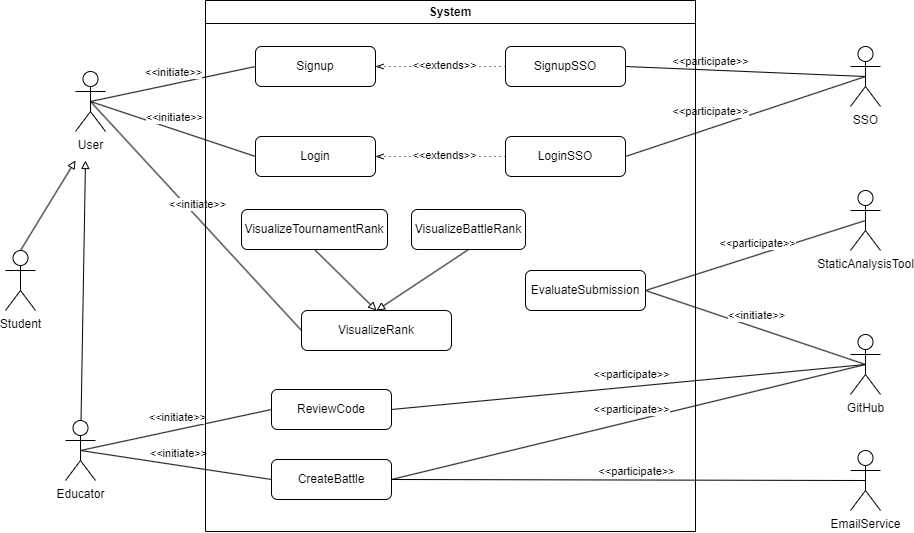

The diagram above was exported from draw.io. Its source (the exported page's mxGraphModel, read from the mxfile embedded in the PNG):
<mxGraphModel dx="2464" dy="1308" grid="1" gridSize="10" guides="1" tooltips="1" connect="1" arrows="1" fold="1" page="1" pageScale="1" pageWidth="1654" pageHeight="2336" math="0" shadow="0">
  <root>
    <mxCell id="0" />
    <mxCell id="1" parent="0" />
    <mxCell id="2" value="StaticAnalysisTool" style="shape=umlActor;verticalLabelPosition=bottom;verticalAlign=top;html=1;outlineConnect=0;" vertex="1" parent="1">
      <mxGeometry x="2305" y="980" width="30" height="60" as="geometry" />
    </mxCell>
    <mxCell id="3" value="Student" style="shape=umlActor;verticalLabelPosition=bottom;verticalAlign=top;html=1;outlineConnect=0;" vertex="1" parent="1">
      <mxGeometry x="1460" y="1040" width="30" height="60" as="geometry" />
    </mxCell>
    <mxCell id="4" value="Educator" style="shape=umlActor;verticalLabelPosition=bottom;verticalAlign=top;html=1;outlineConnect=0;" vertex="1" parent="1">
      <mxGeometry x="1520" y="1210" width="30" height="60" as="geometry" />
    </mxCell>
    <mxCell id="5" value="SSO" style="shape=umlActor;verticalLabelPosition=bottom;verticalAlign=top;html=1;outlineConnect=0;" vertex="1" parent="1">
      <mxGeometry x="2305" y="836" width="30" height="60" as="geometry" />
    </mxCell>
    <mxCell id="6" value="GitHub" style="shape=umlActor;verticalLabelPosition=bottom;verticalAlign=top;html=1;outlineConnect=0;" vertex="1" parent="1">
      <mxGeometry x="2305" y="1124" width="30" height="60" as="geometry" />
    </mxCell>
    <mxCell id="7" value="Login" style="rounded=1;whiteSpace=wrap;html=1;" vertex="1" parent="1">
      <mxGeometry x="1710" y="926" width="120" height="40" as="geometry" />
    </mxCell>
    <mxCell id="8" value="Signup" style="rounded=1;whiteSpace=wrap;html=1;" vertex="1" parent="1">
      <mxGeometry x="1710" y="836" width="120" height="40" as="geometry" />
    </mxCell>
    <mxCell id="9" value="" style="endArrow=none;html=1;rounded=0;exitX=1;exitY=0.5;exitDx=0;exitDy=0;entryX=0.5;entryY=0.5;entryDx=0;entryDy=0;entryPerimeter=0;" edge="1" source="39" target="5" parent="1">
      <mxGeometry width="50" height="50" relative="1" as="geometry">
        <mxPoint x="2010" y="1241" as="sourcePoint" />
        <mxPoint x="2060" y="1191" as="targetPoint" />
      </mxGeometry>
    </mxCell>
    <mxCell id="10" value="&amp;lt;&amp;lt;participate&amp;gt;&amp;gt;" style="edgeLabel;html=1;align=center;verticalAlign=middle;resizable=0;points=[];" vertex="1" connectable="0" parent="9">
      <mxGeometry x="-0.0875" y="-1" relative="1" as="geometry">
        <mxPoint x="-26" y="-10" as="offset" />
      </mxGeometry>
    </mxCell>
    <mxCell id="11" value="" style="endArrow=none;html=1;rounded=0;exitX=0.5;exitY=0.5;exitDx=0;exitDy=0;exitPerimeter=0;entryX=0;entryY=0.5;entryDx=0;entryDy=0;" edge="1" source="45" target="7" parent="1">
      <mxGeometry width="50" height="50" relative="1" as="geometry">
        <mxPoint x="1690" y="1131" as="sourcePoint" />
        <mxPoint x="1740" y="1081" as="targetPoint" />
      </mxGeometry>
    </mxCell>
    <mxCell id="12" value="&amp;lt;&amp;lt;initiate&amp;gt;&amp;gt;" style="edgeLabel;html=1;align=center;verticalAlign=middle;resizable=0;points=[];" vertex="1" connectable="0" parent="11">
      <mxGeometry x="0.0072" relative="1" as="geometry">
        <mxPoint y="-13" as="offset" />
      </mxGeometry>
    </mxCell>
    <mxCell id="13" value="" style="endArrow=none;html=1;rounded=0;entryX=0;entryY=0.5;entryDx=0;entryDy=0;exitX=0.5;exitY=0.5;exitDx=0;exitDy=0;exitPerimeter=0;" edge="1" source="45" target="8" parent="1">
      <mxGeometry width="50" height="50" relative="1" as="geometry">
        <mxPoint x="1580" y="1161" as="sourcePoint" />
        <mxPoint x="1825" y="1195" as="targetPoint" />
      </mxGeometry>
    </mxCell>
    <mxCell id="14" value="&amp;lt;&amp;lt;initiate&amp;gt;&amp;gt;" style="edgeLabel;html=1;align=center;verticalAlign=middle;resizable=0;points=[];" vertex="1" connectable="0" parent="13">
      <mxGeometry x="0.0072" relative="1" as="geometry">
        <mxPoint y="-13" as="offset" />
      </mxGeometry>
    </mxCell>
    <mxCell id="15" value="" style="endArrow=none;html=1;rounded=0;exitX=1;exitY=0.5;exitDx=0;exitDy=0;entryX=0.5;entryY=0.5;entryDx=0;entryDy=0;entryPerimeter=0;" edge="1" source="40" target="5" parent="1">
      <mxGeometry width="50" height="50" relative="1" as="geometry">
        <mxPoint x="1950" y="1171" as="sourcePoint" />
        <mxPoint x="2320" y="1171" as="targetPoint" />
      </mxGeometry>
    </mxCell>
    <mxCell id="16" value="&amp;lt;&amp;lt;participate&amp;gt;&amp;gt;" style="edgeLabel;html=1;align=center;verticalAlign=middle;resizable=0;points=[];" vertex="1" connectable="0" parent="15">
      <mxGeometry x="-0.0875" y="-1" relative="1" as="geometry">
        <mxPoint x="-26" y="-12" as="offset" />
      </mxGeometry>
    </mxCell>
    <mxCell id="17" value="" style="endArrow=none;html=1;rounded=0;exitX=0.5;exitY=0.5;exitDx=0;exitDy=0;exitPerimeter=0;entryX=0;entryY=0.5;entryDx=0;entryDy=0;" edge="1" source="4" target="32" parent="1">
      <mxGeometry width="50" height="50" relative="1" as="geometry">
        <mxPoint x="1540" y="1171" as="sourcePoint" />
        <mxPoint x="1785" y="1205" as="targetPoint" />
      </mxGeometry>
    </mxCell>
    <mxCell id="18" value="&amp;lt;&amp;lt;initiate&amp;gt;&amp;gt;" style="edgeLabel;html=1;align=center;verticalAlign=middle;resizable=0;points=[];" vertex="1" connectable="0" parent="17">
      <mxGeometry x="0.0072" relative="1" as="geometry">
        <mxPoint y="-13" as="offset" />
      </mxGeometry>
    </mxCell>
    <mxCell id="19" value="" style="endArrow=none;html=1;rounded=0;exitX=1;exitY=0.5;exitDx=0;exitDy=0;entryX=0.5;entryY=0.5;entryDx=0;entryDy=0;entryPerimeter=0;" edge="1" source="36" target="2" parent="1">
      <mxGeometry width="50" height="50" relative="1" as="geometry">
        <mxPoint x="2630" y="1106" as="sourcePoint" />
        <mxPoint x="2875" y="1140" as="targetPoint" />
      </mxGeometry>
    </mxCell>
    <mxCell id="20" value="&amp;lt;&amp;lt;participate&amp;gt;&amp;gt;" style="edgeLabel;html=1;align=center;verticalAlign=middle;resizable=0;points=[];" vertex="1" connectable="0" parent="19">
      <mxGeometry x="0.0072" relative="1" as="geometry">
        <mxPoint y="-13" as="offset" />
      </mxGeometry>
    </mxCell>
    <mxCell id="21" value="" style="endArrow=none;html=1;rounded=0;exitX=0.5;exitY=0.5;exitDx=0;exitDy=0;exitPerimeter=0;entryX=1;entryY=0.5;entryDx=0;entryDy=0;" edge="1" source="6" target="36" parent="1">
      <mxGeometry width="50" height="50" relative="1" as="geometry">
        <mxPoint x="2240" y="901" as="sourcePoint" />
        <mxPoint x="2485" y="1258" as="targetPoint" />
      </mxGeometry>
    </mxCell>
    <mxCell id="22" value="&amp;lt;&amp;lt;initiate&amp;gt;&amp;gt;" style="edgeLabel;html=1;align=center;verticalAlign=middle;resizable=0;points=[];" vertex="1" connectable="0" parent="21">
      <mxGeometry x="0.0072" relative="1" as="geometry">
        <mxPoint y="-13" as="offset" />
      </mxGeometry>
    </mxCell>
    <mxCell id="23" value="EmailService" style="shape=umlActor;verticalLabelPosition=bottom;verticalAlign=top;html=1;outlineConnect=0;" vertex="1" parent="1">
      <mxGeometry x="2305" y="1240" width="30" height="60" as="geometry" />
    </mxCell>
    <mxCell id="24" value="" style="endArrow=none;html=1;rounded=0;exitX=1;exitY=0.5;exitDx=0;exitDy=0;entryX=0.5;entryY=0.5;entryDx=0;entryDy=0;entryPerimeter=0;" edge="1" source="32" target="23" parent="1">
      <mxGeometry width="50" height="50" relative="1" as="geometry">
        <mxPoint x="1980" y="1261" as="sourcePoint" />
        <mxPoint x="2232" y="1290" as="targetPoint" />
      </mxGeometry>
    </mxCell>
    <mxCell id="25" value="&amp;lt;&amp;lt;participate&amp;gt;&amp;gt;" style="edgeLabel;html=1;align=center;verticalAlign=middle;resizable=0;points=[];" vertex="1" connectable="0" parent="1">
      <mxGeometry x="2090.00424222968" y="1260.0025931183366" as="geometry" />
    </mxCell>
    <mxCell id="26" value="" style="endArrow=none;html=1;rounded=0;entryX=0;entryY=0.5;entryDx=0;entryDy=0;exitX=0.5;exitY=0.5;exitDx=0;exitDy=0;exitPerimeter=0;" edge="1" source="45" target="35" parent="1">
      <mxGeometry width="50" height="50" relative="1" as="geometry">
        <mxPoint x="1680" y="1101" as="sourcePoint" />
        <mxPoint x="1925" y="1231" as="targetPoint" />
      </mxGeometry>
    </mxCell>
    <mxCell id="27" value="&amp;lt;&amp;lt;initiate&amp;gt;&amp;gt;" style="edgeLabel;html=1;align=center;verticalAlign=middle;resizable=0;points=[];" vertex="1" connectable="0" parent="26">
      <mxGeometry x="0.0072" relative="1" as="geometry">
        <mxPoint y="-13" as="offset" />
      </mxGeometry>
    </mxCell>
    <mxCell id="28" value="" style="endArrow=none;html=1;rounded=0;exitX=0.5;exitY=0.5;exitDx=0;exitDy=0;exitPerimeter=0;entryX=0;entryY=0.5;entryDx=0;entryDy=0;" edge="1" source="4" target="31" parent="1">
      <mxGeometry width="50" height="50" relative="1" as="geometry">
        <mxPoint x="1430" y="1703.6671531884285" as="sourcePoint" />
        <mxPoint x="1675" y="2060.6671531884285" as="targetPoint" />
      </mxGeometry>
    </mxCell>
    <mxCell id="29" value="&amp;lt;&amp;lt;initiate&amp;gt;&amp;gt;" style="edgeLabel;html=1;align=center;verticalAlign=middle;resizable=0;points=[];" vertex="1" connectable="0" parent="28">
      <mxGeometry x="0.0072" relative="1" as="geometry">
        <mxPoint y="-13" as="offset" />
      </mxGeometry>
    </mxCell>
    <mxCell id="30" value="System" style="swimlane;whiteSpace=wrap;html=1;" vertex="1" parent="1">
      <mxGeometry x="1660" y="790" width="490" height="531.01" as="geometry" />
    </mxCell>
    <mxCell id="31" value="ReviewCode" style="rounded=1;whiteSpace=wrap;html=1;" vertex="1" parent="30">
      <mxGeometry x="66" y="388.99715318842846" width="120" height="40" as="geometry" />
    </mxCell>
    <mxCell id="32" value="CreateBattle" style="rounded=1;whiteSpace=wrap;html=1;" vertex="1" parent="30">
      <mxGeometry x="66" y="459" width="120" height="40" as="geometry" />
    </mxCell>
    <mxCell id="33" value="VisualizeTournamentRank" style="rounded=1;whiteSpace=wrap;html=1;" vertex="1" parent="30">
      <mxGeometry x="36" y="209" width="146" height="40" as="geometry" />
    </mxCell>
    <mxCell id="34" value="VisualizeBattleRank" style="rounded=1;whiteSpace=wrap;html=1;" vertex="1" parent="30">
      <mxGeometry x="206" y="209" width="114" height="40" as="geometry" />
    </mxCell>
    <mxCell id="35" value="VisualizeRank" style="rounded=1;whiteSpace=wrap;html=1;" vertex="1" parent="30">
      <mxGeometry x="96" y="310" width="150" height="40" as="geometry" />
    </mxCell>
    <mxCell id="36" value="EvaluateSubmission" style="rounded=1;whiteSpace=wrap;html=1;" vertex="1" parent="30">
      <mxGeometry x="320" y="270" width="120" height="40" as="geometry" />
    </mxCell>
    <mxCell id="37" value="" style="endArrow=block;html=1;rounded=0;endFill=0;entryX=0.5;entryY=0;entryDx=0;entryDy=0;exitX=0.5;exitY=1;exitDx=0;exitDy=0;" edge="1" parent="30" source="33" target="35">
      <mxGeometry width="50" height="50" relative="1" as="geometry">
        <mxPoint x="120" y="270" as="sourcePoint" />
        <mxPoint x="124" y="10" as="targetPoint" />
      </mxGeometry>
    </mxCell>
    <mxCell id="38" value="" style="endArrow=block;html=1;rounded=0;endFill=0;entryX=0.5;entryY=0;entryDx=0;entryDy=0;exitX=0.5;exitY=1;exitDx=0;exitDy=0;" edge="1" parent="30" source="34" target="35">
      <mxGeometry width="50" height="50" relative="1" as="geometry">
        <mxPoint x="170" y="270" as="sourcePoint" />
        <mxPoint x="174" y="10" as="targetPoint" />
      </mxGeometry>
    </mxCell>
    <mxCell id="39" value="LoginSSO" style="rounded=1;whiteSpace=wrap;html=1;" vertex="1" parent="30">
      <mxGeometry x="300" y="136" width="120" height="40" as="geometry" />
    </mxCell>
    <mxCell id="40" value="SignupSSO" style="rounded=1;whiteSpace=wrap;html=1;" vertex="1" parent="30">
      <mxGeometry x="300" y="46" width="120" height="40" as="geometry" />
    </mxCell>
    <mxCell id="41" value="" style="endArrow=none;html=1;rounded=0;exitX=1;exitY=0.5;exitDx=0;exitDy=0;entryX=0.5;entryY=0.5;entryDx=0;entryDy=0;entryPerimeter=0;" edge="1" source="31" target="6" parent="1">
      <mxGeometry width="50" height="50" relative="1" as="geometry">
        <mxPoint x="1970" y="1380" as="sourcePoint" />
        <mxPoint x="2200" y="1378" as="targetPoint" />
      </mxGeometry>
    </mxCell>
    <mxCell id="42" value="&amp;lt;&amp;lt;participate&amp;gt;&amp;gt;" style="edgeLabel;html=1;align=center;verticalAlign=middle;resizable=0;points=[];" vertex="1" connectable="0" parent="41">
      <mxGeometry x="0.0072" relative="1" as="geometry">
        <mxPoint y="-13" as="offset" />
      </mxGeometry>
    </mxCell>
    <mxCell id="43" value="" style="endArrow=none;html=1;rounded=0;exitX=1;exitY=0.5;exitDx=0;exitDy=0;entryX=0.5;entryY=0.5;entryDx=0;entryDy=0;entryPerimeter=0;" edge="1" source="32" target="6" parent="1">
      <mxGeometry width="50" height="50" relative="1" as="geometry">
        <mxPoint x="2040" y="1180" as="sourcePoint" />
        <mxPoint x="2270" y="1178" as="targetPoint" />
      </mxGeometry>
    </mxCell>
    <mxCell id="44" value="&amp;lt;&amp;lt;participate&amp;gt;&amp;gt;" style="edgeLabel;html=1;align=center;verticalAlign=middle;resizable=0;points=[];" vertex="1" connectable="0" parent="43">
      <mxGeometry x="0.0072" relative="1" as="geometry">
        <mxPoint y="-13" as="offset" />
      </mxGeometry>
    </mxCell>
    <mxCell id="45" value="User" style="shape=umlActor;verticalLabelPosition=bottom;verticalAlign=top;html=1;outlineConnect=0;" vertex="1" parent="1">
      <mxGeometry x="1530" y="861" width="30" height="60" as="geometry" />
    </mxCell>
    <mxCell id="46" value="" style="endArrow=block;html=1;rounded=0;endFill=0;exitX=0.5;exitY=0;exitDx=0;exitDy=0;exitPerimeter=0;" edge="1" source="3" parent="1">
      <mxGeometry width="50" height="50" relative="1" as="geometry">
        <mxPoint x="1480" y="1030" as="sourcePoint" />
        <mxPoint x="1530" y="950" as="targetPoint" />
      </mxGeometry>
    </mxCell>
    <mxCell id="47" value="" style="endArrow=block;html=1;rounded=0;endFill=0;" edge="1" source="4" parent="1">
      <mxGeometry width="50" height="50" relative="1" as="geometry">
        <mxPoint x="1530" y="1200" as="sourcePoint" />
        <mxPoint x="1540" y="950" as="targetPoint" />
      </mxGeometry>
    </mxCell>
    <mxCell id="48" value="" style="fontSize=12;html=1;endFill=0;startFill=0;endSize=6;startSize=6;dashed=1;dashPattern=1 4;endArrow=openThin;startArrow=none;rounded=0;entryX=1;entryY=0.5;entryDx=0;entryDy=0;exitX=0;exitY=0.5;exitDx=0;exitDy=0;" edge="1" source="40" target="8" parent="1">
      <mxGeometry width="160" relative="1" as="geometry">
        <mxPoint x="1860" y="870" as="sourcePoint" />
        <mxPoint x="1760" y="910" as="targetPoint" />
      </mxGeometry>
    </mxCell>
    <mxCell id="49" value="&amp;lt;&amp;lt;extends&amp;gt;&amp;gt;" style="edgeLabel;html=1;align=center;verticalAlign=middle;resizable=0;points=[];" vertex="1" connectable="0" parent="48">
      <mxGeometry x="-0.0534" y="-2" relative="1" as="geometry">
        <mxPoint as="offset" />
      </mxGeometry>
    </mxCell>
    <mxCell id="50" value="" style="fontSize=12;html=1;endFill=0;startFill=0;endSize=6;startSize=6;dashed=1;dashPattern=1 4;endArrow=openThin;startArrow=none;rounded=0;exitX=0;exitY=0.5;exitDx=0;exitDy=0;" edge="1" source="39" parent="1">
      <mxGeometry width="160" relative="1" as="geometry">
        <mxPoint x="1860" y="900" as="sourcePoint" />
        <mxPoint x="1830" y="946" as="targetPoint" />
      </mxGeometry>
    </mxCell>
    <mxCell id="51" value="&amp;lt;&amp;lt;extends&amp;gt;&amp;gt;" style="edgeLabel;html=1;align=center;verticalAlign=middle;resizable=0;points=[];" vertex="1" connectable="0" parent="50">
      <mxGeometry x="-0.0534" y="-2" relative="1" as="geometry">
        <mxPoint as="offset" />
      </mxGeometry>
    </mxCell>
  </root>
</mxGraphModel>